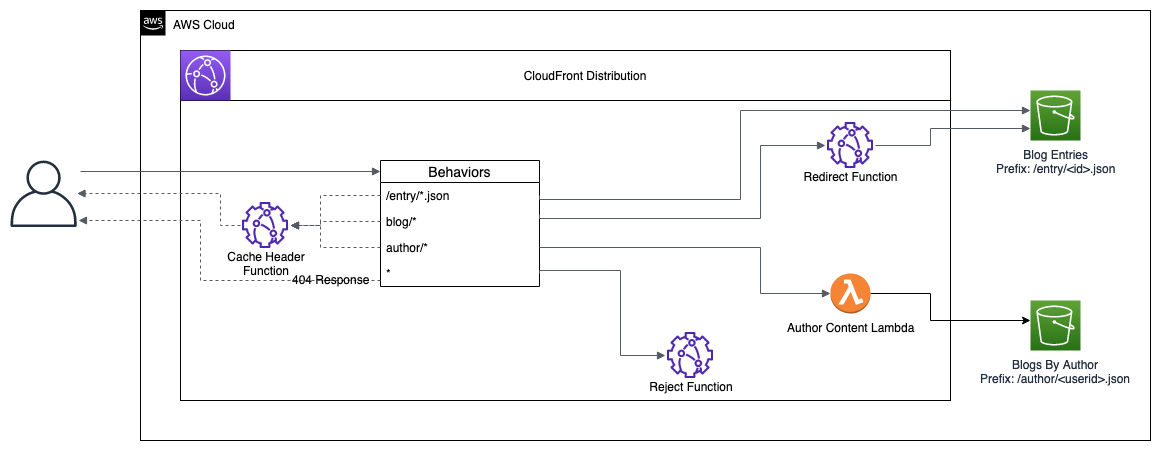

The diagram above was exported from draw.io. Its source (the exported page's mxGraphModel, read from the mxfile embedded in the PNG):
<mxGraphModel dx="2036" dy="1480" grid="1" gridSize="10" guides="1" tooltips="1" connect="1" arrows="1" fold="1" page="1" pageScale="1" pageWidth="850" pageHeight="1100" math="0" shadow="0">
  <root>
    <mxCell id="0" />
    <mxCell id="1" parent="0" />
    <mxCell id="JwMDYmWNmLARtvZOdfhu-82" value="AWS Cloud" style="points=[[0,0],[0.25,0],[0.5,0],[0.75,0],[1,0],[1,0.25],[1,0.5],[1,0.75],[1,1],[0.75,1],[0.5,1],[0.25,1],[0,1],[0,0.75],[0,0.5],[0,0.25]];outlineConnect=0;html=1;whiteSpace=wrap;fontSize=12;fontStyle=0;shape=mxgraph.aws4.group;grIcon=mxgraph.aws4.group_aws_cloud_alt;verticalAlign=top;align=left;spacingLeft=30;dashed=0;" parent="1" vertex="1">
      <mxGeometry x="-20" y="70" width="1010" height="430" as="geometry" />
    </mxCell>
    <mxCell id="JwMDYmWNmLARtvZOdfhu-1" value="" style="outlineConnect=0;fontColor=#232F3E;gradientColor=none;fillColor=#232F3E;strokeColor=none;dashed=0;verticalLabelPosition=bottom;verticalAlign=top;align=center;html=1;fontSize=12;fontStyle=0;aspect=fixed;pointerEvents=1;shape=mxgraph.aws4.user;" parent="1" vertex="1">
      <mxGeometry x="-150" y="220" width="66.5" height="66.5" as="geometry" />
    </mxCell>
    <mxCell id="JwMDYmWNmLARtvZOdfhu-8" value="" style="group" parent="1" vertex="1" connectable="0">
      <mxGeometry x="120" y="160" width="670" height="300" as="geometry" />
    </mxCell>
    <mxCell id="JwMDYmWNmLARtvZOdfhu-5" value="" style="rounded=0;whiteSpace=wrap;html=1;" parent="JwMDYmWNmLARtvZOdfhu-8" vertex="1">
      <mxGeometry x="-100" width="770" height="300" as="geometry" />
    </mxCell>
    <mxCell id="JwMDYmWNmLARtvZOdfhu-16" value="Behaviors" style="swimlane;fontStyle=0;childLayout=stackLayout;horizontal=1;startSize=22;fillColor=none;horizontalStack=0;resizeParent=1;resizeParentMax=0;resizeLast=0;collapsible=1;marginBottom=0;swimlaneFillColor=#ffffff;align=center;fontSize=14;" parent="JwMDYmWNmLARtvZOdfhu-8" vertex="1">
      <mxGeometry x="100.00016949152543" y="60" width="158.98305084745763" height="126" as="geometry">
        <mxRectangle x="40" y="64" width="90" height="22" as="alternateBounds" />
      </mxGeometry>
    </mxCell>
    <mxCell id="JwMDYmWNmLARtvZOdfhu-42" value="" style="edgeStyle=orthogonalEdgeStyle;html=1;endArrow=block;elbow=vertical;startArrow=none;endFill=1;strokeColor=#545B64;rounded=0;" parent="JwMDYmWNmLARtvZOdfhu-16" edge="1">
      <mxGeometry width="100" relative="1" as="geometry">
        <mxPoint x="-300.0001694915254" y="11" as="sourcePoint" />
        <mxPoint x="-0.0001694915254120133" y="11" as="targetPoint" />
      </mxGeometry>
    </mxCell>
    <mxCell id="JwMDYmWNmLARtvZOdfhu-17" value="/entry/*.json" style="text;strokeColor=none;fillColor=none;spacingLeft=4;spacingRight=4;overflow=hidden;rotatable=0;points=[[0,0.5],[1,0.5]];portConstraint=eastwest;fontSize=12;" parent="JwMDYmWNmLARtvZOdfhu-16" vertex="1">
      <mxGeometry y="22" width="158.98305084745763" height="26" as="geometry" />
    </mxCell>
    <mxCell id="JwMDYmWNmLARtvZOdfhu-18" value="blog/*" style="text;strokeColor=none;fillColor=none;spacingLeft=4;spacingRight=4;overflow=hidden;rotatable=0;points=[[0,0.5],[1,0.5]];portConstraint=eastwest;fontSize=12;" parent="JwMDYmWNmLARtvZOdfhu-16" vertex="1">
      <mxGeometry y="48" width="158.98305084745763" height="26" as="geometry" />
    </mxCell>
    <mxCell id="JwMDYmWNmLARtvZOdfhu-19" value="author/*" style="text;strokeColor=none;fillColor=none;spacingLeft=4;spacingRight=4;overflow=hidden;rotatable=0;points=[[0,0.5],[1,0.5]];portConstraint=eastwest;fontSize=12;" parent="JwMDYmWNmLARtvZOdfhu-16" vertex="1">
      <mxGeometry y="74" width="158.98305084745763" height="26" as="geometry" />
    </mxCell>
    <mxCell id="JwMDYmWNmLARtvZOdfhu-21" value="*" style="text;strokeColor=none;fillColor=none;spacingLeft=4;spacingRight=4;overflow=hidden;rotatable=0;points=[[0,0.5],[1,0.5]];portConstraint=eastwest;fontSize=12;" parent="JwMDYmWNmLARtvZOdfhu-16" vertex="1">
      <mxGeometry y="100" width="158.98305084745763" height="26" as="geometry" />
    </mxCell>
    <mxCell id="JwMDYmWNmLARtvZOdfhu-14" value="" style="group;container=1;" parent="1" vertex="1" connectable="0">
      <mxGeometry x="870" y="170" width="50" height="225" as="geometry" />
    </mxCell>
    <mxCell id="JwMDYmWNmLARtvZOdfhu-9" value="&lt;div&gt;Blog Entries&lt;/div&gt;&lt;div&gt;Prefix: /entry/&amp;lt;id&amp;gt;.json&lt;/div&gt;" style="outlineConnect=0;fontColor=#232F3E;gradientColor=#60A337;gradientDirection=north;fillColor=#277116;strokeColor=#ffffff;dashed=0;verticalLabelPosition=bottom;verticalAlign=top;align=center;html=1;fontSize=12;fontStyle=0;aspect=fixed;shape=mxgraph.aws4.resourceIcon;resIcon=mxgraph.aws4.s3;" parent="JwMDYmWNmLARtvZOdfhu-14" vertex="1">
      <mxGeometry y="-20" width="50" height="50" as="geometry" />
    </mxCell>
    <mxCell id="JwMDYmWNmLARtvZOdfhu-11" value="&lt;div&gt;Blogs By Author&lt;br&gt;&lt;/div&gt;&lt;div&gt;Prefix: /author/&amp;lt;userid&amp;gt;.json&lt;/div&gt;" style="outlineConnect=0;fontColor=#232F3E;gradientColor=#60A337;gradientDirection=north;fillColor=#277116;strokeColor=#ffffff;dashed=0;verticalLabelPosition=bottom;verticalAlign=top;align=center;html=1;fontSize=12;fontStyle=0;aspect=fixed;shape=mxgraph.aws4.resourceIcon;resIcon=mxgraph.aws4.s3;" parent="JwMDYmWNmLARtvZOdfhu-14" vertex="1">
      <mxGeometry y="190" width="50" height="50" as="geometry" />
    </mxCell>
    <mxCell id="JwMDYmWNmLARtvZOdfhu-37" value="" style="edgeStyle=orthogonalEdgeStyle;html=1;endArrow=block;elbow=vertical;startArrow=none;endFill=1;strokeColor=#545B64;rounded=0;exitX=1;exitY=0.5;exitDx=0;exitDy=0;" parent="1" source="JwMDYmWNmLARtvZOdfhu-17" target="JwMDYmWNmLARtvZOdfhu-9" edge="1">
      <mxGeometry width="100" relative="1" as="geometry">
        <mxPoint x="820" y="190" as="sourcePoint" />
        <mxPoint x="1010" y="200" as="targetPoint" />
        <Array as="points">
          <mxPoint x="379" y="259" />
          <mxPoint x="580" y="259" />
          <mxPoint x="580" y="170" />
        </Array>
      </mxGeometry>
    </mxCell>
    <mxCell id="JwMDYmWNmLARtvZOdfhu-38" value="" style="edgeStyle=orthogonalEdgeStyle;html=1;endArrow=block;elbow=vertical;startArrow=none;endFill=1;strokeColor=#545B64;rounded=0;entryX=0;entryY=0.5;entryDx=0;entryDy=0;exitX=1;exitY=0.231;exitDx=0;exitDy=0;exitPerimeter=0;" parent="1" source="JwMDYmWNmLARtvZOdfhu-18" target="JwMDYmWNmLARtvZOdfhu-43" edge="1">
      <mxGeometry width="100" relative="1" as="geometry">
        <mxPoint x="850" y="300" as="sourcePoint" />
        <mxPoint x="250" y="530" as="targetPoint" />
        <Array as="points">
          <mxPoint x="379" y="278" />
          <mxPoint x="600" y="278" />
          <mxPoint x="600" y="205" />
        </Array>
      </mxGeometry>
    </mxCell>
    <mxCell id="JwMDYmWNmLARtvZOdfhu-41" value="" style="edgeStyle=orthogonalEdgeStyle;html=1;endArrow=block;elbow=vertical;startArrow=none;endFill=1;strokeColor=#545B64;rounded=0;exitX=1;exitY=0.5;exitDx=0;exitDy=0;entryX=0;entryY=0.5;entryDx=0;entryDy=0;entryPerimeter=0;" parent="1" source="JwMDYmWNmLARtvZOdfhu-19" target="JwMDYmWNmLARtvZOdfhu-24" edge="1">
      <mxGeometry width="100" relative="1" as="geometry">
        <mxPoint x="180" y="560" as="sourcePoint" />
        <mxPoint x="280" y="560" as="targetPoint" />
        <Array as="points">
          <mxPoint x="600" y="307" />
          <mxPoint x="600" y="353" />
        </Array>
      </mxGeometry>
    </mxCell>
    <mxCell id="JwMDYmWNmLARtvZOdfhu-45" value="" style="rounded=0;whiteSpace=wrap;html=1;" parent="1" vertex="1">
      <mxGeometry x="20" y="110" width="770" height="50" as="geometry" />
    </mxCell>
    <mxCell id="JwMDYmWNmLARtvZOdfhu-6" value="CloudFront Distribution" style="text;html=1;strokeColor=none;fillColor=none;align=center;verticalAlign=middle;whiteSpace=wrap;rounded=0;" parent="1" vertex="1">
      <mxGeometry x="332.0025" y="125" width="184.375" height="20" as="geometry" />
    </mxCell>
    <mxCell id="JwMDYmWNmLARtvZOdfhu-2" value="" style="outlineConnect=0;fontColor=#232F3E;gradientColor=#945DF2;gradientDirection=north;fillColor=#5A30B5;strokeColor=#ffffff;dashed=0;verticalLabelPosition=bottom;verticalAlign=top;align=center;html=1;fontSize=12;fontStyle=0;aspect=fixed;shape=mxgraph.aws4.resourceIcon;resIcon=mxgraph.aws4.cloudfront;" parent="1" vertex="1">
      <mxGeometry x="20" y="110" width="50" height="50" as="geometry" />
    </mxCell>
    <mxCell id="JwMDYmWNmLARtvZOdfhu-54" value="" style="group" parent="1" vertex="1" connectable="0">
      <mxGeometry x="640" y="180" width="100" height="70" as="geometry" />
    </mxCell>
    <mxCell id="JwMDYmWNmLARtvZOdfhu-43" value="" style="shape=image;verticalLabelPosition=bottom;labelBackgroundColor=#ffffff;verticalAlign=top;aspect=fixed;imageAspect=0;image=data:image/png,(base64 omitted: 7476 chars);container=0;" parent="JwMDYmWNmLARtvZOdfhu-54" vertex="1">
      <mxGeometry x="25" width="50" height="50" as="geometry" />
    </mxCell>
    <mxCell id="JwMDYmWNmLARtvZOdfhu-44" value="Redirect Function" style="text;html=1;strokeColor=none;fillColor=none;align=center;verticalAlign=middle;whiteSpace=wrap;rounded=0;" parent="JwMDYmWNmLARtvZOdfhu-54" vertex="1">
      <mxGeometry y="46" width="100" height="20" as="geometry" />
    </mxCell>
    <mxCell id="JwMDYmWNmLARtvZOdfhu-55" value="" style="group" parent="1" vertex="1" connectable="0">
      <mxGeometry x="55" y="260" width="100" height="73" as="geometry" />
    </mxCell>
    <mxCell id="JwMDYmWNmLARtvZOdfhu-52" value="" style="shape=image;verticalLabelPosition=bottom;labelBackgroundColor=#ffffff;verticalAlign=top;aspect=fixed;imageAspect=0;image=data:image/png,(base64 omitted: 7476 chars);container=0;" parent="JwMDYmWNmLARtvZOdfhu-55" vertex="1">
      <mxGeometry x="25" width="50" height="50" as="geometry" />
    </mxCell>
    <mxCell id="JwMDYmWNmLARtvZOdfhu-53" value="Cache Header Function" style="text;html=1;strokeColor=none;fillColor=none;align=center;verticalAlign=middle;whiteSpace=wrap;rounded=0;" parent="JwMDYmWNmLARtvZOdfhu-55" vertex="1">
      <mxGeometry y="53" width="100" height="20" as="geometry" />
    </mxCell>
    <mxCell id="JwMDYmWNmLARtvZOdfhu-56" value="" style="group" parent="1" vertex="1" connectable="0">
      <mxGeometry x="480" y="390" width="100" height="70" as="geometry" />
    </mxCell>
    <mxCell id="JwMDYmWNmLARtvZOdfhu-57" value="" style="shape=image;verticalLabelPosition=bottom;labelBackgroundColor=#ffffff;verticalAlign=top;aspect=fixed;imageAspect=0;image=data:image/png,(base64 omitted: 7476 chars);container=0;" parent="JwMDYmWNmLARtvZOdfhu-56" vertex="1">
      <mxGeometry x="25" width="50" height="50" as="geometry" />
    </mxCell>
    <mxCell id="JwMDYmWNmLARtvZOdfhu-58" value="Reject Function" style="text;html=1;strokeColor=none;fillColor=none;align=center;verticalAlign=middle;whiteSpace=wrap;rounded=0;" parent="JwMDYmWNmLARtvZOdfhu-56" vertex="1">
      <mxGeometry y="46" width="100" height="20" as="geometry" />
    </mxCell>
    <mxCell id="JwMDYmWNmLARtvZOdfhu-65" value="" style="edgeStyle=orthogonalEdgeStyle;html=1;endArrow=block;elbow=vertical;startArrow=none;endFill=1;strokeColor=#545B64;rounded=0;entryX=0;entryY=0.5;entryDx=0;entryDy=0;exitX=1;exitY=0.5;exitDx=0;exitDy=0;" parent="1" source="JwMDYmWNmLARtvZOdfhu-21" target="JwMDYmWNmLARtvZOdfhu-57" edge="1">
      <mxGeometry width="100" relative="1" as="geometry">
        <mxPoint x="190" y="570" as="sourcePoint" />
        <mxPoint x="290" y="570" as="targetPoint" />
        <Array as="points">
          <mxPoint x="379" y="330" />
          <mxPoint x="460" y="330" />
          <mxPoint x="460" y="415" />
        </Array>
      </mxGeometry>
    </mxCell>
    <mxCell id="JwMDYmWNmLARtvZOdfhu-66" value="" style="edgeStyle=orthogonalEdgeStyle;html=1;endArrow=block;elbow=vertical;startArrow=none;endFill=1;strokeColor=#545B64;rounded=0;dashed=1;exitX=0;exitY=0.5;exitDx=0;exitDy=0;entryX=1;entryY=0.5;entryDx=0;entryDy=0;" parent="1" source="JwMDYmWNmLARtvZOdfhu-18" target="JwMDYmWNmLARtvZOdfhu-52" edge="1">
      <mxGeometry width="100" relative="1" as="geometry">
        <mxPoint x="130" y="520" as="sourcePoint" />
        <mxPoint x="230" y="520" as="targetPoint" />
        <Array as="points">
          <mxPoint x="160" y="281" />
          <mxPoint x="160" y="285" />
        </Array>
      </mxGeometry>
    </mxCell>
    <mxCell id="JwMDYmWNmLARtvZOdfhu-69" value="" style="edgeStyle=orthogonalEdgeStyle;html=1;endArrow=block;elbow=vertical;startArrow=none;endFill=1;strokeColor=#545B64;rounded=0;exitX=1;exitY=0.5;exitDx=0;exitDy=0;" parent="1" source="JwMDYmWNmLARtvZOdfhu-43" target="JwMDYmWNmLARtvZOdfhu-9" edge="1">
      <mxGeometry width="100" relative="1" as="geometry">
        <mxPoint x="810" y="200" as="sourcePoint" />
        <mxPoint x="890" y="200" as="targetPoint" />
        <Array as="points">
          <mxPoint x="770" y="205" />
          <mxPoint x="770" y="188" />
        </Array>
      </mxGeometry>
    </mxCell>
    <mxCell id="JwMDYmWNmLARtvZOdfhu-72" value="" style="edgeStyle=orthogonalEdgeStyle;rounded=0;orthogonalLoop=1;jettySize=auto;html=1;entryX=0;entryY=0.4;entryDx=0;entryDy=0;entryPerimeter=0;" parent="1" source="JwMDYmWNmLARtvZOdfhu-24" target="JwMDYmWNmLARtvZOdfhu-11" edge="1">
      <mxGeometry relative="1" as="geometry">
        <mxPoint x="790" y="353" as="targetPoint" />
        <Array as="points">
          <mxPoint x="770" y="353" />
          <mxPoint x="770" y="380" />
        </Array>
      </mxGeometry>
    </mxCell>
    <mxCell id="JwMDYmWNmLARtvZOdfhu-24" value="&lt;div&gt;Author Content Lambda&lt;/div&gt;" style="outlineConnect=0;dashed=0;verticalLabelPosition=bottom;verticalAlign=top;align=center;html=1;shape=mxgraph.aws3.lambda_function;fillColor=#F58534;gradientColor=none;" parent="1" vertex="1">
      <mxGeometry x="670" y="333" width="40" height="40" as="geometry" />
    </mxCell>
    <mxCell id="JwMDYmWNmLARtvZOdfhu-73" value="" style="edgeStyle=orthogonalEdgeStyle;html=1;endArrow=block;elbow=vertical;startArrow=none;endFill=1;strokeColor=#545B64;rounded=0;dashed=1;entryX=1;entryY=0.5;entryDx=0;entryDy=0;exitX=0;exitY=0.5;exitDx=0;exitDy=0;" parent="1" source="JwMDYmWNmLARtvZOdfhu-17" target="JwMDYmWNmLARtvZOdfhu-52" edge="1">
      <mxGeometry width="100" relative="1" as="geometry">
        <mxPoint x="440" y="560" as="sourcePoint" />
        <mxPoint x="540" y="560" as="targetPoint" />
        <Array as="points">
          <mxPoint x="160" y="255" />
          <mxPoint x="160" y="285" />
        </Array>
      </mxGeometry>
    </mxCell>
    <mxCell id="JwMDYmWNmLARtvZOdfhu-75" value="" style="edgeStyle=orthogonalEdgeStyle;html=1;endArrow=block;elbow=vertical;startArrow=none;endFill=1;strokeColor=#545B64;rounded=0;dashed=1;entryX=1.023;entryY=0.903;entryDx=0;entryDy=0;entryPerimeter=0;" parent="1" source="JwMDYmWNmLARtvZOdfhu-21" target="JwMDYmWNmLARtvZOdfhu-1" edge="1">
      <mxGeometry width="100" relative="1" as="geometry">
        <mxPoint x="80" y="540" as="sourcePoint" />
        <mxPoint x="-30" y="280" as="targetPoint" />
        <Array as="points">
          <mxPoint x="40" y="340" />
          <mxPoint x="40" y="280" />
        </Array>
      </mxGeometry>
    </mxCell>
    <mxCell id="CdL4tb3dcoFaV6qgqMY9-1" value="404 Response" style="edgeLabel;html=1;align=center;verticalAlign=middle;resizable=0;points=[];" parent="JwMDYmWNmLARtvZOdfhu-75" vertex="1" connectable="0">
      <mxGeometry x="-0.8302" y="-2" relative="1" as="geometry">
        <mxPoint x="-19" as="offset" />
      </mxGeometry>
    </mxCell>
    <mxCell id="JwMDYmWNmLARtvZOdfhu-76" value="" style="edgeStyle=orthogonalEdgeStyle;html=1;endArrow=block;elbow=vertical;startArrow=none;endFill=1;strokeColor=#545B64;rounded=0;dashed=1;" parent="1" source="JwMDYmWNmLARtvZOdfhu-19" target="JwMDYmWNmLARtvZOdfhu-52" edge="1">
      <mxGeometry width="100" relative="1" as="geometry">
        <mxPoint x="90" y="550" as="sourcePoint" />
        <mxPoint x="190" y="550" as="targetPoint" />
        <Array as="points">
          <mxPoint x="160" y="307" />
          <mxPoint x="160" y="285" />
        </Array>
      </mxGeometry>
    </mxCell>
    <mxCell id="JwMDYmWNmLARtvZOdfhu-78" value="" style="edgeStyle=orthogonalEdgeStyle;html=1;endArrow=block;elbow=vertical;startArrow=none;endFill=1;strokeColor=#545B64;rounded=0;dashed=1;exitX=0;exitY=0.5;exitDx=0;exitDy=0;" parent="1" source="JwMDYmWNmLARtvZOdfhu-52" target="JwMDYmWNmLARtvZOdfhu-1" edge="1">
      <mxGeometry width="100" relative="1" as="geometry">
        <mxPoint x="20" y="640" as="sourcePoint" />
        <mxPoint x="120" y="640" as="targetPoint" />
        <Array as="points">
          <mxPoint x="60" y="285" />
          <mxPoint x="60" y="253" />
        </Array>
      </mxGeometry>
    </mxCell>
  </root>
</mxGraphModel>